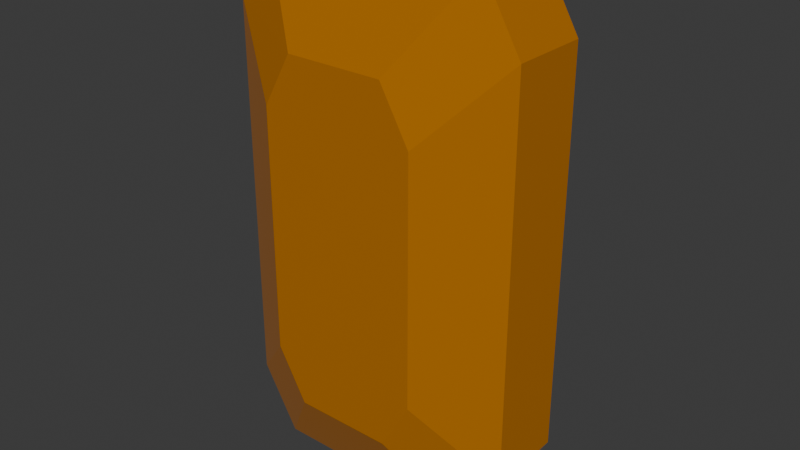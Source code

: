# Source: Item_Gem.blend  (saved by Blender 4.4.30; exported with 4.5.12 LTS)
import bpy
from mathutils import Matrix  # noqa: F401  (used for matrix-valued properties, if any)

bpy.ops.wm.read_factory_settings(use_empty=True)
scene = bpy.context.scene
scene.name = 'Scene'

# ---- collections
col_collection = bpy.data.collections.new('Collection'); scene.collection.children.link(col_collection)

# ---- materials (node trees are filled in below, after node groups)
mat_gem = bpy.data.materials.new('Gem')

# ---- material node trees
mat_gem.use_nodes = True; mat_gem.node_tree.nodes.clear()
_N = mat_gem.node_tree.nodes; _L = mat_gem.node_tree.links
n0 = _N.new('ShaderNodeBsdfPrincipled'); n0.name = 'Principled BSDF'; n0.location = (10, 300)
n0.inputs[0].default_value = (0.3763, 0.1301, 3.68e-08, 1.0)
n0.inputs[2].default_value = 0.0
n0.inputs[27].default_value = (0.6172, 0.2086, 5.928e-08, 1.0)
n0.inputs[28].default_value = 0.1
n1 = _N.new('ShaderNodeOutputMaterial'); n1.name = 'Material Output'; n1.location = (300, 300)
_L.new(n0.outputs[0], n1.inputs[0])
n1.is_active_output = True

# ---- world
world_world = bpy.data.worlds.new('World'); scene.world = world_world
world_world.use_nodes = True; world_world.node_tree.nodes.clear()
_N = world_world.node_tree.nodes; _L = world_world.node_tree.links
n0 = _N.new('ShaderNodeOutputWorld'); n0.name = 'World Output'; n0.location = (300, 300)
n1 = _N.new('ShaderNodeBackground'); n1.name = 'Background'; n1.location = (10, 300)
n1.inputs[0].default_value = (0.05088, 0.05088, 0.05088, 1.0)
_L.new(n1.outputs[0], n0.inputs[0])
n0.is_active_output = True
world_world.color = (0.05088, 0.05088, 0.05088)
world_world.sun_shadow_jitter_overblur = 0.0

# ---- meshes
me_cube_001 = bpy.data.meshes.new('Cube.001')
me_cube_001.from_pydata([(-0.5271, -2.129, -0.4661), (-0.3296, -2.129, -0.665), (-0.3296, -2.129, 0.665), (-0.5271, -2.129, 0.4661), (-0.3296, 2.129, -0.665), (-0.5271, 2.129, -0.4661), (-0.5271, 2.129, 0.4661), (-0.3296, 2.129, 0.665), (0.3296, -2.129, -0.665), (0.5271, -2.129, -0.4661), (0.5271, -2.129, 0.4661), (0.3296, -2.129, 0.665), (0.5271, 2.129, -0.4661), (0.3296, 2.129, -0.665), (0.3296, 2.129, 0.665), (0.5271, 2.129, 0.4661), (-0.746, -1.0, -1.0), (-1.0, -1.0, -0.7511), (-1.0, -1.0, 0.7511), (-0.746, -1.0, 1.0), (-0.746, 1.0, 1.0), (-1.0, 1.0, 0.7511), (-1.0, 1.0, -0.7511), (-0.746, 1.0, -1.0), (0.746, 1.0, -1.0), (1.0, 1.0, -0.7511), (1.0, 1.0, 0.7511), (0.746, 1.0, 1.0), (0.746, -1.0, 1.0), (1.0, -1.0, 0.7511), (1.0, -1.0, -0.7511), (0.746, -1.0, -1.0)], [], [(27, 20, 19, 28), (4, 13, 24, 23), (8, 1, 16, 31), (17, 18, 21, 22), (25, 26, 29, 30), (8, 9, 10, 11, 2, 3, 0, 1), (4, 5, 6, 7, 14, 15, 12, 13), (14, 7, 20, 27), (10, 9, 30, 29), (23, 24, 31, 16), (12, 15, 26, 25), (2, 11, 28, 19), (6, 5, 22, 21), (23, 16, 17, 22), (19, 20, 21, 18), (31, 24, 25, 30), (27, 28, 29, 26), (16, 1, 0, 17), (2, 19, 18, 3), (20, 7, 6, 21), (4, 23, 22, 5), (12, 25, 24, 13), (26, 15, 14, 27), (28, 11, 10, 29), (8, 31, 30, 9), (0, 3, 18, 17)])
_uv = me_cube_001.uv_layers.new(name='UVMap')
_uv.uv.foreach_set('vector', [0.6567, 0.5, 0.8433, 0.5, 0.8433, 0.75, 0.6567, 0.75, 0.396, 0.3099, 0.396, 0.4401, 0.375, 0.4683, 0.375, 0.2817, 0.396, 0.8099, 0.396, 0.9401, 0.375, 0.9683, 0.375, 0.7817, 0.4061, 0.0, 0.5939, 0.0, 0.5939, 0.25, 0.4061, 0.25, 0.4061, 0.5, 0.5939, 0.5, 0.5939, 0.75, 0.4061, 0.75, 0.396, 0.8099, 0.4271, 0.771, 0.5729, 0.771, 0.604, 0.8099, 0.604, 0.9401, 0.5729, 0.979, 0.4271, 0.979, 0.396, 0.9401, 0.396, 0.3099, 0.4271, 0.271, 0.5729, 0.271, 0.604, 0.3099, 0.604, 0.4401, 0.5729, 0.479, 0.4271, 0.479, 0.396, 0.4401, 0.604, 0.4401, 0.604, 0.3099, 0.625, 0.2817, 0.625, 0.4683, 0.5729, 0.771, 0.4271, 0.771, 0.4061, 0.75, 0.5939, 0.75, 0.1567, 0.5, 0.3433, 0.5, 0.3433, 0.75, 0.1567, 0.75, 0.4271, 0.479, 0.5729, 0.479, 0.5939, 0.5, 0.4061, 0.5, 0.604, 0.9401, 0.604, 0.8099, 0.625, 0.7817, 0.625, 0.9683, 0.5729, 0.271, 0.4271, 0.271, 0.4061, 0.25, 0.5939, 0.25, 0.1567, 0.5, 0.1567, 0.75, 0.125, 0.75, 0.125, 0.5, 0.625, 0.0, 0.625, 0.25, 0.5939, 0.25, 0.5939, 0.0, 0.3433, 0.75, 0.3433, 0.5, 0.4061, 0.5, 0.4061, 0.75, 0.6567, 0.5, 0.6567, 0.75, 0.5939, 0.75, 0.5939, 0.5, 0.375, 0.9683, 0.396, 0.9401, 0.4271, 0.979, 0.4061, 1.0, 0.604, 0.9401, 0.625, 0.9683, 0.5939, 1.0, 0.5729, 0.979, 0.625, 0.2817, 0.604, 0.3099, 0.5729, 0.271, 0.5939, 0.25, 0.396, 0.3099, 0.375, 0.2817, 0.4061, 0.25, 0.4271, 0.271, 0.4271, 0.479, 0.4061, 0.5, 0.375, 0.4683, 0.396, 0.4401, 0.5939, 0.5, 0.5729, 0.479, 0.604, 0.4401, 0.625, 0.4683, 0.625, 0.7817, 0.604, 0.8099, 0.5729, 0.771, 0.5939, 0.75, 0.396, 0.8099, 0.375, 0.7817, 0.4061, 0.75, 0.4271, 0.771, 0.4271, 0.979, 0.5729, 0.979, 0.5939, 1.0, 0.4061, 1.0])
me_cube_001.materials.append(mat_gem)
me_cube_001.update()

# ---- objects
ob_gem_rigid = bpy.data.objects.new('Gem-rigid', me_cube_001)

# ---- transforms, parenting, visibility, modifiers, constraints
ob_gem_rigid.location = (0.0, 0.0, 0.0)
ob_gem_rigid.scale = (0.07084, 0.01881, 0.1249)

# ---- collection membership
col_collection.objects.link(ob_gem_rigid)

# ---- scene / render settings (as saved in the file)
scene.frame_start = 1; scene.frame_end = 250; scene.frame_set(1)
scene.render.engine = 'BLENDER_EEVEE_NEXT'
bpy.context.view_layer.update()

# ---- added for rendering (the .blend has no active camera and no usable light): camera, sun
cam_auto = bpy.data.cameras.new('AutoCamera')
cam_auto.lens = 50.0
cam_auto.sensor_width = 36.0
cam_auto.clip_end = 1000.0
ob_auto_camera = bpy.data.objects.new('AutoCamera', cam_auto)
scene.collection.objects.link(ob_auto_camera)
ob_auto_camera.location = (0.275884, -0.33106, 0.220707)
ob_auto_camera.rotation_euler = (1.09748, -7.21219e-08, 0.694738)
scene.camera = ob_auto_camera
light_auto_sun = bpy.data.lights.new('AutoSun', 'SUN')
light_auto_sun.energy = 3.0
light_auto_sun.angle = 0.0523599
ob_auto_sun = bpy.data.objects.new('AutoSun', light_auto_sun)
scene.collection.objects.link(ob_auto_sun)
ob_auto_sun.rotation_euler = (0.872665, 0.174533, 0.523599)
bpy.context.view_layer.update()

